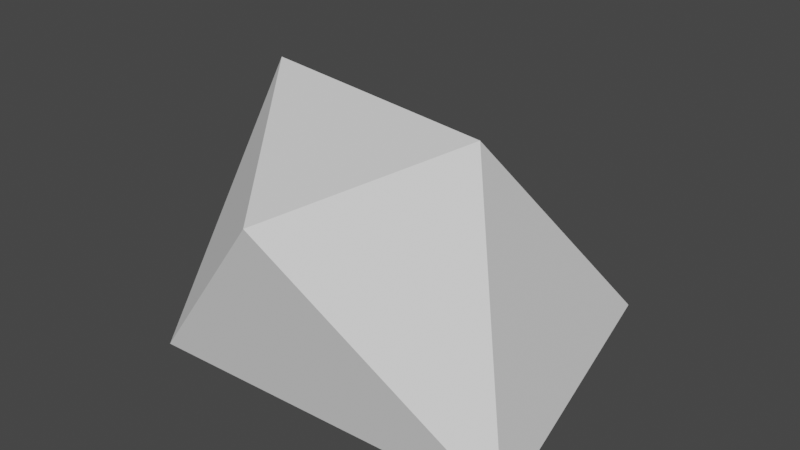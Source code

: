 # Source: rock5.blend  (saved by Blender 2.82.7; exported with 4.5.12 LTS)
import bpy
from mathutils import Matrix  # noqa: F401  (used for matrix-valued properties, if any)

bpy.ops.wm.read_factory_settings(use_empty=True)
scene = bpy.context.scene
scene.name = 'Scene'

# ---- collections
col_collection = bpy.data.collections.new('Collection'); scene.collection.children.link(col_collection)

# ---- world
world_world = bpy.data.worlds.new('World'); scene.world = world_world
world_world.use_nodes = True; world_world.node_tree.nodes.clear()
_N = world_world.node_tree.nodes; _L = world_world.node_tree.links
n0 = _N.new('ShaderNodeOutputWorld'); n0.name = 'World Output'; n0.location = (300, 300)
n1 = _N.new('ShaderNodeBackground'); n1.name = 'Background'; n1.location = (10, 300)
n1.inputs[0].default_value = (0.05088, 0.05088, 0.05088, 1.0)
_L.new(n1.outputs[0], n0.inputs[0])
n0.is_active_output = True
world_world.color = (0.05088, 0.05088, 0.05088)
world_world.use_sun_shadow = False
world_world.sun_shadow_jitter_overblur = 0.0

# ---- meshes
me_icosphere_002 = bpy.data.meshes.new('Icosphere.002')
me_icosphere_002.from_pydata([(0.1345, -0.1464, 0.0009307), (0.05609, 0.1898, 0.0009307), (-0.0859, -0.1983, 0.1958), (-0.2474, -0.1603, 0.002474), (-0.2006, 0.1429, 0.002474), (-0.1332, 0.1333, 0.1568), (0.009061, -0.01705, 0.2376), (-0.2583, 0.01851, 0.2437), (-0.3103, -0.008688, 0.002474)], [], [(0, 3, 8, 4, 1), (0, 6, 2), (2, 3, 0), (5, 1, 4), (1, 5, 6), (2, 6, 7), (3, 2, 7), (4, 8, 3, 7), (5, 4, 7), (6, 5, 7), (6, 0, 1)])
_uv = me_icosphere_002.uv_layers.new(name='UVMap')
_uv.uv.foreach_set('vector', [0.7273, 0.1575, 0.09091, 0.3149, 0.1818, 0.3149, 0.2727, 0.3149, 0.5455, 0.1575, 0.7273, 0.1575, 0.6364, 0.3149, 0.8182, 0.3149, 0.8182, 0.3149, 1.0, 0.3149, 0.7273, 0.1575, 0.4545, 0.3149, 0.5455, 0.1575, 0.2727, 0.3149, 0.5455, 0.1575, 0.4545, 0.3149, 0.6364, 0.3149, 0.8182, 0.3149, 0.6364, 0.3149, 0.7273, 0.4724, 1.0, 0.3149, 0.8182, 0.3149, 0.9091, 0.4724, 0.2727, 0.3149, 0.1818, 0.3149, 0.09091, 0.3149, 0.1818, 0.4724, 0.4545, 0.3149, 0.2727, 0.3149, 0.3636, 0.4724, 0.6364, 0.3149, 0.4545, 0.3149, 0.5455, 0.4724, 0.6364, 0.3149, 0.7273, 0.1575, 0.5455, 0.1575])
me_icosphere_002.use_remesh_fix_poles = True
me_icosphere_002.use_remesh_preserve_attributes = False
me_icosphere_002.use_mirror_vertex_groups = False
me_icosphere_002.update()

# ---- objects
ob_icosphere = bpy.data.objects.new('Icosphere', me_icosphere_002)

# ---- transforms, parenting, visibility, modifiers, constraints
ob_icosphere.location = (0.0, 0.0, 0.0)
ob_icosphere.lineart.crease_threshold = 0.0

# ---- collection membership
col_collection.objects.link(ob_icosphere)

# ---- scene / render settings (as saved in the file)
scene.frame_start = 1; scene.frame_end = 250; scene.frame_set(1)
scene.render.engine = 'BLENDER_EEVEE_NEXT'
scene.cycles.use_denoising = False
scene.cycles.samples = 128
scene.cycles.sampling_pattern = 'TABULATED_SOBOL'
scene.cycles.use_adaptive_sampling = False
scene.cycles.use_light_tree = False
scene.view_settings.view_transform = 'Filmic'
bpy.context.view_layer.update()

# ---- added for rendering (the .blend has no active camera and no usable light): camera, sun
cam_auto = bpy.data.cameras.new('AutoCamera')
cam_auto.lens = 50.0
cam_auto.sensor_width = 36.0
cam_auto.clip_end = 1000.0
ob_auto_camera = bpy.data.objects.new('AutoCamera', cam_auto)
scene.collection.objects.link(ob_auto_camera)
ob_auto_camera.location = (0.502618, -0.712887, 0.59473)
ob_auto_camera.rotation_euler = (1.09748, -7.21219e-08, 0.694738)
scene.camera = ob_auto_camera
light_auto_sun = bpy.data.lights.new('AutoSun', 'SUN')
light_auto_sun.energy = 3.0
light_auto_sun.angle = 0.0523599
ob_auto_sun = bpy.data.objects.new('AutoSun', light_auto_sun)
scene.collection.objects.link(ob_auto_sun)
ob_auto_sun.rotation_euler = (0.872665, 0.174533, 0.523599)
bpy.context.view_layer.update()
